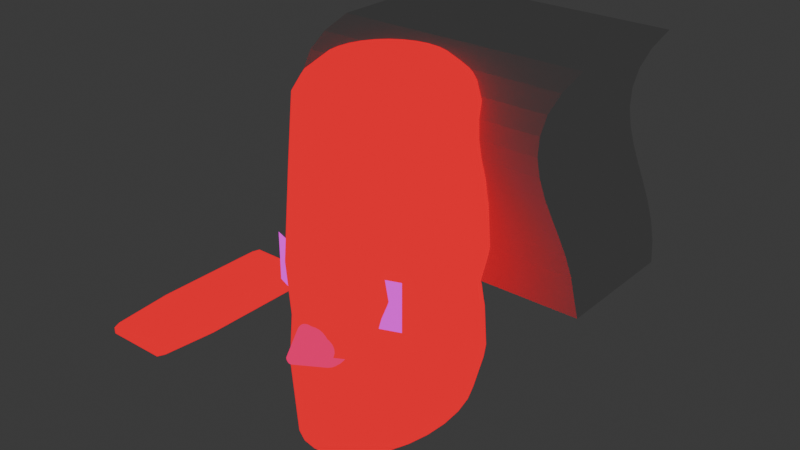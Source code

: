 # Source: head.blend  (saved by Blender 4.1.24; exported with 4.5.12 LTS)
import bpy
from mathutils import Matrix  # noqa: F401  (used for matrix-valued properties, if any)

bpy.ops.wm.read_factory_settings(use_empty=True)
scene = bpy.context.scene
scene.name = 'Scene'

# ---- collections
col_collection = bpy.data.collections.new('Collection'); scene.collection.children.link(col_collection)

# ---- images (referenced by path relative to the original .blend; pixels are not part of the script)
import os
ASSET_DIR = os.environ.get("B2B_ASSET_DIR", "")  # directory of the original .blend (textures are referenced by path, not embedded)
HERE = os.path.dirname(os.path.abspath(__file__))  # packed textures are extracted next to this script under _unpacked/

def load_image(name, relpath, width, height, colorspace="sRGB"):
    """Load a texture the original file referenced (path relative to the .blend, or extracted next to this script)."""
    p = next((c for c in (os.path.join(HERE, relpath), os.path.join(ASSET_DIR, relpath)) if relpath and os.path.exists(c)), "")
    if p:
        img = bpy.data.images.load(p, check_existing=True)
        img.name = name
    else:  # same state as the original file: an image datablock whose file is absent (Cycles renders it pink)
        img = bpy.data.images.new(name, width, height)
        img.source = "FILE"
        img.filepath = "//" + (relpath or name)
    img.colorspace_settings.name = colorspace
    return img
img_tex_png = load_image('tex.png', 'tex.png', 1024, 1024, 'sRGB')
img_eye_png = load_image('eye.png', 'eye.png', 1024, 1024, 'sRGB')
img_beak_png = load_image('beak.png', 'beak.png', 1024, 1024, 'sRGB')

# ---- materials (node trees are filled in below, after node groups)
mat_tex = bpy.data.materials.new('Tex')
mat_tex.surface_render_method = 'BLENDED'
mat_tex.blend_method = 'BLEND'
mat_tex.use_transparency_overlap = False
mat_tex.show_transparent_back = False
mat_tex.use_transparent_shadow = False
mat_eye = bpy.data.materials.new('Eye')
mat_eye.surface_render_method = 'BLENDED'
mat_eye.blend_method = 'BLEND'
mat_eye.use_backface_culling = True
mat_eye.use_transparent_shadow = False
mat_beak = bpy.data.materials.new('Beak')
mat_beak.use_transparent_shadow = False

# ---- material node trees
mat_tex.use_nodes = True; mat_tex.node_tree.nodes.clear()
_N = mat_tex.node_tree.nodes; _L = mat_tex.node_tree.links
n0 = _N.new('ShaderNodeOutputMaterial'); n0.name = 'Material Output'; n0.location = (740, 299)
n1 = _N.new('ShaderNodeEmission'); n1.name = 'Emission'; n1.location = (300, 305)
n2 = _N.new('ShaderNodeTexImage'); n2.name = 'Image Texture'; n2.location = (-326, 311)
n2.image = img_tex_png
n3 = _N.new('ShaderNodeMix'); n3.name = 'Mix'; n3.location = (128, 336)
n3.data_type = 'RGBA'
n3.blend_type = 'MULTIPLY'
n3.inputs[0].default_value = 1.0
n4 = _N.new('ShaderNodeRGB'); n4.name = 'RGB'; n4.location = (-51, 151)
n4.outputs[0].default_value = (1.0, 0.0, 0.01741, 1.0)
n5 = _N.new('ShaderNodeMixShader'); n5.name = 'Mix Shader'; n5.location = (520, 283)
n6 = _N.new('ShaderNodeBsdfTransparent'); n6.name = 'Transparent BSDF'; n6.location = (309, 155)
n6.inputs[0].default_value = (0.9375, 1.0, 0.9718, 0.0)
_L.new(n5.outputs[0], n0.inputs[0])
_L.new(n3.outputs[2], n1.inputs[0])
_L.new(n2.outputs[0], n3.inputs[6])
_L.new(n4.outputs[0], n3.inputs[7])
_L.new(n2.outputs[1], n5.inputs[0])
_L.new(n1.outputs[0], n5.inputs[2])
_L.new(n6.outputs[0], n5.inputs[1])
n0.is_active_output = True
mat_eye.use_nodes = True; mat_eye.node_tree.nodes.clear()
_N = mat_eye.node_tree.nodes; _L = mat_eye.node_tree.links
n0 = _N.new('ShaderNodeOutputMaterial'); n0.name = 'Material Output'; n0.location = (450, 300)
n1 = _N.new('ShaderNodeEmission'); n1.name = 'Emission'; n1.location = (10, 300)
n2 = _N.new('ShaderNodeTexImage'); n2.name = 'Image Texture'; n2.location = (-280, 275)
n2.image = img_eye_png
n3 = _N.new('ShaderNodeMixShader'); n3.name = 'Mix Shader'; n3.location = (230, 296)
n4 = _N.new('ShaderNodeBsdfTransparent'); n4.name = 'Transparent BSDF'; n4.location = (10, 172)
n4.inputs[0].default_value = (1.0, 1.0, 1.0, 0.0)
_L.new(n3.outputs[0], n0.inputs[0])
_L.new(n2.outputs[0], n1.inputs[0])
_L.new(n2.outputs[1], n3.inputs[0])
_L.new(n1.outputs[0], n3.inputs[2])
_L.new(n4.outputs[0], n3.inputs[1])
n0.is_active_output = True
mat_beak.use_nodes = True; mat_beak.node_tree.nodes.clear()
_N = mat_beak.node_tree.nodes; _L = mat_beak.node_tree.links
n0 = _N.new('ShaderNodeOutputMaterial'); n0.name = 'Material Output'; n0.location = (634, 321)
n1 = _N.new('ShaderNodeEmission'); n1.name = 'Emission'; n1.location = (429, 364)
n2 = _N.new('ShaderNodeTexImage'); n2.name = 'Image Texture'; n2.location = (-111, 389)
n2.image = img_beak_png
n3 = _N.new('ShaderNodeMix'); n3.name = 'Mix'; n3.location = (209, 385)
n3.data_type = 'RGBA'
n3.blend_type = 'MULTIPLY'
n3.inputs[0].default_value = 1.0
n4 = _N.new('ShaderNodeRGB'); n4.name = 'RGB'; n4.location = (-19, 100)
n4.outputs[0].default_value = (1.0, 0.6316, 0.1444, 1.0)
_L.new(n1.outputs[0], n0.inputs[0])
_L.new(n3.outputs[2], n1.inputs[0])
_L.new(n2.outputs[0], n3.inputs[6])
_L.new(n4.outputs[0], n3.inputs[7])
n0.is_active_output = True

# ---- world
world_world = bpy.data.worlds.new('World'); scene.world = world_world
world_world.use_nodes = True; world_world.node_tree.nodes.clear()
_N = world_world.node_tree.nodes; _L = world_world.node_tree.links
n0 = _N.new('ShaderNodeOutputWorld'); n0.name = 'World Output'; n0.location = (300, 300)
n1 = _N.new('ShaderNodeBackground'); n1.name = 'Background'; n1.location = (10, 300)
n1.inputs[0].default_value = (0.05088, 0.05088, 0.05088, 1.0)
_L.new(n1.outputs[0], n0.inputs[0])
n0.is_active_output = True
world_world.color = (0.05088, 0.05088, 0.05088)
world_world.use_sun_shadow = False
world_world.sun_shadow_jitter_overblur = 0.0

# ---- meshes
me_cylinder = bpy.data.meshes.new('Cylinder')
me_cylinder.from_pydata([(1.172e-08, 1.0, -1.0), (0.145, 0.9749, -1.0), (0.2828, 0.901, -1.0), (0.4064, 0.7818, -1.0), (0.5096, 0.6235, -1.0), (0.5872, 0.4339, -1.0), (0.6355, 0.2225, -1.0), (0.7604, 0.1736, 1.0), (0.6518, 0.0, -1.0), (0.78, 4.684e-10, 1.0), (0.6355, -0.2225, -1.0), (0.7604, -0.1736, 1.0), (0.5872, -0.4339, -1.0), (0.7027, -0.3384, 1.0), (0.5096, -0.6235, -1.0), (0.6098, -0.4863, 1.0), (0.4064, -0.7818, -1.0), (0.4863, -0.6098, 1.0), (0.2828, -0.901, -1.0), (0.3384, -0.7027, 1.0), (0.145, -0.9749, -1.0), (0.1736, -0.7604, 1.0), (1.172e-08, -1.0, -1.0), (5.855e-09, -0.78, 1.0), (-0.145, -0.9749, -1.0), (-0.1736, -0.7604, 1.0), (-0.2828, -0.901, -1.0), (-0.3384, -0.7027, 1.0), (-0.4064, -0.7818, -1.0), (-0.4863, -0.6098, 1.0), (-0.5096, -0.6235, -1.0), (-0.6098, -0.4863, 1.0), (-0.5872, -0.4339, -1.0), (-0.7027, -0.3384, 1.0), (-0.6355, -0.2225, -1.0), (-0.7604, -0.1736, 1.0), (-0.6518, 0.0, -1.0), (-0.78, 4.684e-10, 1.0), (-0.6355, 0.2225, -1.0), (-0.7604, 0.1736, 1.0), (-0.5872, 0.4339, -1.0), (-0.5096, 0.6235, -1.0), (-0.4064, 0.7818, -1.0), (-0.2828, 0.901, -1.0), (-0.145, 0.9749, -1.0), (0.1187, 0.52, 1.27), (-2.399e-08, 0.5333, 1.27), (0.2314, 0.4805, 1.27), (0.3325, 0.417, 1.27), (0.417, 0.3325, 1.27), (0.4805, 0.2314, 1.27), (0.52, 0.1187, 1.27), (0.5333, 1.667e-09, 1.27), (0.52, -0.1187, 1.27), (0.4805, -0.2314, 1.27), (0.417, -0.3325, 1.27), (0.3325, -0.417, 1.27), (0.2314, -0.4805, 1.27), (0.1187, -0.52, 1.27), (-2.399e-08, -0.5333, 1.27), (-0.1187, -0.52, 1.27), (-0.2314, -0.4805, 1.27), (-0.3325, -0.417, 1.27), (-0.417, -0.3325, 1.27), (-0.4805, -0.2314, 1.27), (-0.52, -0.1187, 1.27), (-0.5333, 1.667e-09, 1.27), (-0.52, 0.1187, 1.27), (-0.4805, 0.2314, 1.27), (-0.417, 0.3325, 1.27), (-0.3325, 0.417, 1.27), (-0.2314, 0.4805, 1.27), (-0.1187, 0.52, 1.27), (0.6312, -0.3039, 1.135), (0.5477, -0.4368, 1.135), (-0.5477, -0.4368, 1.135), (-0.6312, -0.3039, 1.135), (0.6312, 0.3039, 1.135), (0.683, 0.1559, 1.135), (-7.967e-09, -0.7005, 1.135), (-0.1559, -0.683, 1.135), (-0.6312, 0.3039, 1.135), (-0.5477, 0.4368, 1.135), (0.4368, -0.5477, 1.135), (-0.683, -0.1559, 1.135), (0.7005, 1.068e-09, 1.135), (-0.3039, -0.6312, 1.135), (0.3039, -0.6312, 1.135), (-0.7005, 1.068e-09, 1.135), (0.683, -0.1559, 1.135), (-0.4368, -0.5477, 1.135), (0.5477, 0.4368, 1.135), (0.1559, -0.683, 1.135), (-0.683, 0.1559, 1.135), (0.7956, 0.1878, 0.4171), (0.8161, 3.319e-10, 0.4171), (0.7956, -0.1878, 0.4171), (0.7353, -0.3662, 0.4171), (0.638, -0.5263, 0.4171), (0.5088, -0.6599, 0.4171), (0.3541, -0.7605, 0.4171), (0.1816, -0.8229, 0.4171), (-1.48e-09, -0.8441, 0.4171), (-0.1816, -0.8229, 0.4171), (-0.3541, -0.7605, 0.4171), (-0.5088, -0.6599, 0.4171), (-0.638, -0.5263, 0.4171), (-0.7353, -0.3662, 0.4171), (-0.7956, -0.1878, 0.4171), (-0.8161, 3.319e-10, 0.4171), (-0.7956, 0.1878, 0.4171), (0.5281, 0.7341, -0.4445), (0.6622, 0.5854, -0.4445), (0.7631, 0.4074, -0.4445), (0.8257, 0.2089, -0.4445), (0.8469, 1.301e-10, -0.4445), (0.8257, -0.2089, -0.4445), (0.7631, -0.4074, -0.4445), (0.6622, -0.5854, -0.4445), (0.5281, -0.7341, -0.4445), (0.3675, -0.8459, -0.4445), (0.1885, -0.9154, -0.4445), (1.335e-09, -0.9389, -0.4445), (-0.1885, -0.9154, -0.4445), (-0.3675, -0.8459, -0.4445), (-0.5281, -0.7341, -0.4445), (-0.6622, -0.5854, -0.4445), (-0.7631, -0.4074, -0.4445), (-0.8257, -0.2089, -0.4445), (-0.8469, 1.301e-10, -0.4445), (-0.8257, 0.2089, -0.4445), (-0.7631, 0.4074, -0.4445), (-0.6622, 0.5854, -0.4445), (-0.5281, 0.7341, -0.4445), (0.1272, 0.9661, -0.8862), (-0.1272, 0.9661, -0.8862), (1.132e-08, 0.9977, -0.9787), (-0.4705, 0.768, -0.3885), (-0.4415, 0.7944, -0.4445), (0.4705, 0.768, -0.3885), (0.4415, 0.7944, -0.4445), (0.7449, 0.2425, 0.8753), (-0.7449, 0.2425, 0.8753), (0.7093, 0.3196, 1.0), (0.6892, 0.3342, 1.024), (0.6913, 0.3329, 1.022), (-0.6892, 0.3342, 1.024), (-0.6913, 0.3329, 1.022), (-0.7093, 0.3196, 1.0), (-0.7584, 0.2773, 0.5144), (-0.7504, 0.3215, 0.4171), (0.7584, 0.2773, 0.5144), (0.288, 0.8844, -0.6358), (0.3463, 0.8597, -0.5832), (-0.288, 0.8844, -0.6358), (-0.3463, 0.8597, -0.5832), (0.7614, 0.2289, 0.7047), (-0.7614, 0.2289, 0.7047), (-0.7388, 0.3715, 0.3071), (0.7504, 0.3215, 0.4171), (0.7388, 0.3715, 0.3071), (-0.5895, 0.633, -0.1471), (-0.525, 0.7222, -0.3066), (0.5895, 0.633, -0.1471), (-0.6777, 0.4954, 0.08573), (-0.6502, 0.5561, -0.0169), (0.6777, 0.4954, 0.08573), (0.525, 0.7222, -0.3066), (0.6502, 0.5561, -0.0169), (0.5639, 0.4497, 1.1), (-0.1551, 0.9611, -0.8709), (0.1551, 0.9611, -0.8709), (-0.4449, 0.52, 1.147), (-0.4815, 0.503, 1.135), (0.4449, 0.52, 1.147), (0.4815, 0.503, 1.135), (-0.5639, 0.4497, 1.1), (0.4249, 0.5328, 1.151), (0.2854, 0.5926, 1.17), (-0.4249, 0.5328, 1.151), (-1.384e-08, 0.6393, 1.185), (0.1433, 0.6277, 1.181), (-0.1433, 0.6277, 1.181), (-0.2854, 0.5926, 1.17)], [], [(94, 7, 9, 95), (95, 9, 11, 96), (96, 11, 13, 97), (97, 13, 15, 98), (98, 15, 17, 99), (99, 17, 19, 100), (100, 19, 21, 101), (101, 21, 23, 102), (102, 23, 25, 103), (103, 25, 27, 104), (104, 27, 29, 105), (105, 29, 31, 106), (106, 31, 33, 107), (107, 33, 35, 108), (108, 35, 37, 109), (109, 37, 39, 110), (110, 39, 148, 142, 157, 149, 150), (74, 73, 54, 55), (0, 1, 2, 3, 4, 5, 6, 8, 10, 12, 14, 16, 18, 20, 22, 24, 26, 28, 30, 32, 34, 36, 38, 40, 41, 42, 43, 44), (45, 46, 72, 71, 70, 69, 68, 67, 66, 65, 64, 63, 62, 61, 60, 59, 58, 57, 56, 55, 54, 53, 52, 51, 50, 49, 48, 47), (76, 75, 63, 64), (78, 77, 50, 51), (80, 79, 59, 60), (82, 81, 68, 69), (83, 74, 55, 56), (84, 76, 64, 65), (85, 78, 51, 52), (86, 80, 60, 61), (87, 83, 56, 57), (88, 84, 65, 66), (89, 85, 52, 53), (90, 86, 61, 62), (91, 175, 174, 177, 48, 49), (92, 87, 57, 58), (93, 88, 66, 67), (73, 89, 53, 54), (75, 90, 62, 63), (77, 91, 49, 50), (79, 92, 58, 59), (81, 93, 67, 68), (23, 21, 92, 79), (31, 29, 90, 75), (13, 11, 89, 73), (39, 37, 88, 93), (21, 19, 87, 92), (29, 27, 86, 90), (11, 9, 85, 89), (37, 35, 84, 88), (19, 17, 83, 87), (27, 25, 80, 86), (9, 7, 78, 85), (35, 33, 76, 84), (17, 15, 74, 83), (25, 23, 79, 80), (7, 143, 145, 77, 78), (33, 31, 75, 76), (15, 13, 73, 74), (133, 162, 137, 138), (132, 165, 161, 162, 133), (131, 158, 164, 165, 132), (130, 110, 150, 158, 131), (129, 109, 110, 130), (128, 108, 109, 129), (127, 107, 108, 128), (126, 106, 107, 127), (125, 105, 106, 126), (124, 104, 105, 125), (123, 103, 104, 124), (122, 102, 103, 123), (121, 101, 102, 122), (120, 100, 101, 121), (119, 99, 100, 120), (118, 98, 99, 119), (117, 97, 98, 118), (116, 96, 97, 117), (115, 95, 96, 116), (114, 94, 95, 115), (113, 160, 159, 94, 114), (112, 168, 166, 160, 113), (111, 167, 163, 168, 112), (0, 136, 134, 171, 1), (1, 171, 152, 153, 2), (2, 153, 140, 111, 3), (3, 111, 112, 4), (4, 112, 113, 5), (5, 113, 114, 6), (6, 114, 115, 8), (8, 115, 116, 10), (10, 116, 117, 12), (12, 117, 118, 14), (14, 118, 119, 16), (16, 119, 120, 18), (18, 120, 121, 20), (20, 121, 122, 22), (22, 122, 123, 24), (24, 123, 124, 26), (26, 124, 125, 28), (28, 125, 126, 30), (30, 126, 127, 32), (32, 127, 128, 34), (34, 128, 129, 36), (36, 129, 130, 38), (38, 130, 131, 40), (40, 131, 132, 41), (41, 132, 133, 42), (42, 133, 138, 155, 43), (43, 155, 154, 170, 44), (44, 170, 135, 136, 0), (160, 166, 164, 158), (172, 179, 183, 182, 180, 181, 178, 177, 174), (152, 171, 134, 135, 170, 154), (147, 148, 39, 93, 81), (144, 145, 143, 141, 142, 148, 147, 146), (178, 181, 45, 47), (139, 140, 153, 152, 154, 155, 138, 137), (179, 172, 173, 82, 69, 70), (163, 167, 139, 137, 162, 161), (181, 180, 46, 45), (174, 175, 169, 144, 146, 176, 173, 172), (177, 178, 47, 48), (180, 182, 72, 46), (169, 175, 91), (159, 151, 156, 141, 143, 7, 94), (134, 136, 135), (183, 179, 70, 71), (173, 176, 82), (166, 168, 163, 161, 165, 164), (151, 159, 160, 158, 150, 149), (141, 156, 157, 142), (182, 183, 71, 72), (176, 146, 147, 81, 82), (145, 144, 169, 91, 77), (156, 151, 149, 157), (140, 139, 167, 111)])
me_cylinder.polygons.foreach_set('use_smooth', [1, 1, 1, 1, 1, 1, 1, 1, 1, 1, 1, 1, 1, 1, 1, 1, 1, 1, 1, 1, 1, 1, 1, 1, 1, 1, 1, 1, 1, 1, 1, 1, 1, 1, 1, 1, 1, 1, 1, 1, 1, 1, 1, 1, 1, 1, 1, 1, 1, 1, 1, 1, 1, 1, 1, 1, 1, 1, 1, 1, 1, 1, 1, 1, 1, 1, 1, 1, 1, 1, 1, 1, 1, 1, 1, 1, 1, 1, 1, 1, 1, 1, 1, 1, 1, 1, 1, 1, 1, 1, 1, 1, 1, 1, 1, 1, 1, 1, 1, 1, 1, 1, 1, 1, 1, 1, 1, 1, 0, 0, 0, 1, 0, 1, 0, 1, 0, 1, 0, 1, 1, 1, 1, 0, 1, 1, 0, 0, 0, 1, 1, 1, 0, 1])
_uv = me_cylinder.uv_layers.new(name='UVMap')
_uv.uv.foreach_set('vector', [0.603, 0.6261, 0.597, 0.8712, 0.524, 0.8712, 0.524, 0.6261, 0.524, 0.6261, 0.524, 0.8712, 0.451, 0.8712, 0.445, 0.6261, 0.445, 0.6261, 0.451, 0.8712, 0.3817, 0.8712, 0.37, 0.6261, 0.37, 0.6261, 0.3817, 0.8712, 0.3195, 0.8712, 0.3027, 0.6261, 0.3027, 0.6261, 0.3195, 0.8712, 0.2676, 0.8712, 0.2465, 0.6261, 0.2465, 0.6261, 0.2676, 0.8712, 0.2285, 0.8712, 0.2042, 0.6261, 0.2042, 0.6261, 0.2285, 0.8712, 0.2042, 0.8712, 0.178, 0.6261, 0.178, 0.6261, 0.2042, 0.8712, 0.196, 0.8712, 0.1691, 0.6261, 0.1691, 0.6261, 0.196, 0.8712, 0.2042, 0.8712, 0.178, 0.6261, 0.178, 0.6261, 0.2042, 0.8712, 0.2285, 0.8712, 0.2042, 0.6261, 0.2042, 0.6261, 0.2285, 0.8712, 0.2676, 0.8712, 0.2465, 0.6261, 0.2465, 0.6261, 0.2676, 0.8712, 0.3195, 0.8712, 0.3027, 0.6261, 0.3027, 0.6261, 0.3195, 0.8712, 0.3817, 0.8712, 0.37, 0.6261, 0.37, 0.6261, 0.3817, 0.8712, 0.451, 0.8712, 0.445, 0.6261, 0.445, 0.6261, 0.451, 0.8712, 0.524, 0.8712, 0.524, 0.6261, 0.524, 0.6261, 0.524, 0.8712, 0.597, 0.8712, 0.603, 0.6261, 0.603, 0.6261, 0.597, 0.8712, 0.6584, 0.8712, 0.626, 0.8188, 0.6203, 0.7471, 0.6406, 0.667, 0.6592, 0.6261, 0.3403, 0.9281, 0.3962, 0.9281, 0.4267, 0.985, 0.3842, 0.985, 0.9446, 0.03017, 0.934, 0.03017, 0.9029, 0.03017, 0.8528, 0.03017, 0.7862, 0.03017, 0.7065, 0.03017, 0.6176, 0.03017, 0.524, 0.03017, 0.4304, 0.03017, 0.3416, 0.03017, 0.2618, 0.03017, 0.1952, 0.03017, 0.1451, 0.03017, 0.114, 0.03017, 0.1035, 0.03017, 0.114, 0.03017, 0.1451, 0.03017, 0.1952, 0.03017, 0.2618, 0.03017, 0.3416, 0.03017, 0.4304, 0.03017, 0.524, 0.03017, 0.6176, 0.03017, 0.7065, 0.03017, 0.7862, 0.03017, 0.8528, 0.03017, 0.9029, 0.03017, 0.934, 0.03017, 0.7427, 0.985, 0.7483, 0.985, 0.7427, 0.985, 0.7261, 0.985, 0.6994, 0.985, 0.6639, 0.985, 0.6213, 0.985, 0.5739, 0.985, 0.524, 0.985, 0.4741, 0.985, 0.4267, 0.985, 0.3842, 0.985, 0.3487, 0.985, 0.322, 0.985, 0.3054, 0.985, 0.2997, 0.985, 0.3054, 0.985, 0.322, 0.985, 0.3487, 0.985, 0.3842, 0.985, 0.4267, 0.985, 0.4741, 0.985, 0.524, 0.985, 0.5739, 0.985, 0.6213, 0.985, 0.6639, 0.985, 0.6994, 0.985, 0.7261, 0.985, 0.3962, 0.9281, 0.3403, 0.9281, 0.3842, 0.985, 0.4267, 0.985, 0.5896, 0.9281, 0.6518, 0.9281, 0.6213, 0.985, 0.5739, 0.985, 0.2368, 0.9281, 0.2294, 0.9281, 0.2997, 0.985, 0.3054, 0.985, 0.7077, 0.9281, 0.6518, 0.9281, 0.6213, 0.985, 0.6639, 0.985, 0.2937, 0.9281, 0.3403, 0.9281, 0.3842, 0.985, 0.3487, 0.985, 0.4585, 0.9281, 0.3962, 0.9281, 0.4267, 0.985, 0.4741, 0.985, 0.524, 0.9281, 0.5896, 0.9281, 0.5739, 0.985, 0.524, 0.985, 0.2586, 0.9281, 0.2368, 0.9281, 0.3054, 0.985, 0.322, 0.985, 0.2586, 0.9281, 0.2937, 0.9281, 0.3487, 0.985, 0.322, 0.985, 0.524, 0.9281, 0.4585, 0.9281, 0.4741, 0.985, 0.524, 0.985, 0.4585, 0.9281, 0.524, 0.9281, 0.524, 0.985, 0.4741, 0.985, 0.2937, 0.9281, 0.2586, 0.9281, 0.322, 0.985, 0.3487, 0.985, 0.7077, 0.9281, 0.7355, 0.9281, 0.7427, 0.9329, 0.7481, 0.9346, 0.6994, 0.985, 0.6639, 0.985, 0.2368, 0.9281, 0.2586, 0.9281, 0.322, 0.985, 0.3054, 0.985, 0.5896, 0.9281, 0.524, 0.9281, 0.524, 0.985, 0.5739, 0.985, 0.3962, 0.9281, 0.4585, 0.9281, 0.4741, 0.985, 0.4267, 0.985, 0.3403, 0.9281, 0.2937, 0.9281, 0.3487, 0.985, 0.3842, 0.985, 0.6518, 0.9281, 0.7077, 0.9281, 0.6639, 0.985, 0.6213, 0.985, 0.2294, 0.9281, 0.2368, 0.9281, 0.3054, 0.985, 0.2997, 0.985, 0.6518, 0.9281, 0.5896, 0.9281, 0.5739, 0.985, 0.6213, 0.985, 0.196, 0.8712, 0.2042, 0.8712, 0.2368, 0.9281, 0.2294, 0.9281, 0.3195, 0.8712, 0.2676, 0.8712, 0.2937, 0.9281, 0.3403, 0.9281, 0.3817, 0.8712, 0.451, 0.8712, 0.4585, 0.9281, 0.3962, 0.9281, 0.597, 0.8712, 0.524, 0.8712, 0.524, 0.9281, 0.5896, 0.9281, 0.2042, 0.8712, 0.2285, 0.8712, 0.2586, 0.9281, 0.2368, 0.9281, 0.2676, 0.8712, 0.2285, 0.8712, 0.2586, 0.9281, 0.2937, 0.9281, 0.451, 0.8712, 0.524, 0.8712, 0.524, 0.9281, 0.4585, 0.9281, 0.524, 0.8712, 0.451, 0.8712, 0.4585, 0.9281, 0.524, 0.9281, 0.2285, 0.8712, 0.2676, 0.8712, 0.2937, 0.9281, 0.2586, 0.9281, 0.2285, 0.8712, 0.2042, 0.8712, 0.2368, 0.9281, 0.2586, 0.9281, 0.524, 0.8712, 0.597, 0.8712, 0.5896, 0.9281, 0.524, 0.9281, 0.451, 0.8712, 0.3817, 0.8712, 0.3962, 0.9281, 0.4585, 0.9281, 0.2676, 0.8712, 0.3195, 0.8712, 0.3403, 0.9281, 0.2937, 0.9281, 0.2042, 0.8712, 0.196, 0.8712, 0.2294, 0.9281, 0.2368, 0.9281, 0.597, 0.8712, 0.6584, 0.8712, 0.664, 0.8803, 0.6518, 0.9281, 0.5896, 0.9281, 0.3817, 0.8712, 0.3195, 0.8712, 0.3403, 0.9281, 0.3962, 0.9281, 0.3195, 0.8712, 0.3817, 0.8712, 0.3962, 0.9281, 0.3403, 0.9281, 0.8327, 0.2638, 0.8277, 0.3218, 0.847, 0.2873, 0.8581, 0.2638, 0.7702, 0.2638, 0.7579, 0.4436, 0.7902, 0.3889, 0.8277, 0.3218, 0.8327, 0.2638, 0.6953, 0.2638, 0.6802, 0.5799, 0.7324, 0.4868, 0.7579, 0.4436, 0.7702, 0.2638, 0.6119, 0.2638, 0.603, 0.6261, 0.6592, 0.6261, 0.6802, 0.5799, 0.6953, 0.2638, 0.524, 0.2638, 0.524, 0.6261, 0.603, 0.6261, 0.6119, 0.2638, 0.4362, 0.2638, 0.445, 0.6261, 0.524, 0.6261, 0.524, 0.2638, 0.3527, 0.2638, 0.37, 0.6261, 0.445, 0.6261, 0.4362, 0.2638, 0.2778, 0.2638, 0.3027, 0.6261, 0.37, 0.6261, 0.3527, 0.2638, 0.2153, 0.2638, 0.2465, 0.6261, 0.3027, 0.6261, 0.2778, 0.2638, 0.1683, 0.2638, 0.2042, 0.6261, 0.2465, 0.6261, 0.2153, 0.2638, 0.1391, 0.2638, 0.178, 0.6261, 0.2042, 0.6261, 0.1683, 0.2638, 0.1292, 0.2638, 0.1691, 0.6261, 0.178, 0.6261, 0.1391, 0.2638, 0.1391, 0.2638, 0.178, 0.6261, 0.1691, 0.6261, 0.1292, 0.2638, 0.1683, 0.2638, 0.2042, 0.6261, 0.178, 0.6261, 0.1391, 0.2638, 0.2153, 0.2638, 0.2465, 0.6261, 0.2042, 0.6261, 0.1683, 0.2638, 0.2778, 0.2638, 0.3027, 0.6261, 0.2465, 0.6261, 0.2153, 0.2638, 0.3527, 0.2638, 0.37, 0.6261, 0.3027, 0.6261, 0.2778, 0.2638, 0.4362, 0.2638, 0.445, 0.6261, 0.37, 0.6261, 0.3527, 0.2638, 0.524, 0.2638, 0.524, 0.6261, 0.445, 0.6261, 0.4362, 0.2638, 0.6119, 0.2638, 0.603, 0.6261, 0.524, 0.6261, 0.524, 0.2638, 0.6953, 0.2638, 0.6802, 0.5799, 0.6592, 0.6261, 0.603, 0.6261, 0.6119, 0.2638, 0.7702, 0.2638, 0.7579, 0.4436, 0.7324, 0.4868, 0.6802, 0.5799, 0.6953, 0.2638, 0.8327, 0.2638, 0.8277, 0.3218, 0.7902, 0.3889, 0.7579, 0.4436, 0.7702, 0.2638, 0.9446, 0.03017, 0.9436, 0.03911, 0.9303, 0.07802, 0.9282, 0.08444, 0.934, 0.03017, 0.934, 0.03017, 0.9282, 0.08444, 0.8959, 0.1833, 0.8855, 0.2054, 0.9029, 0.03017, 0.9029, 0.03017, 0.8855, 0.2054, 0.8581, 0.2638, 0.8327, 0.2638, 0.8528, 0.03017, 0.8528, 0.03017, 0.8327, 0.2638, 0.7702, 0.2638, 0.7862, 0.03017, 0.7862, 0.03017, 0.7702, 0.2638, 0.6953, 0.2638, 0.7065, 0.03017, 0.7065, 0.03017, 0.6953, 0.2638, 0.6119, 0.2638, 0.6176, 0.03017, 0.6176, 0.03017, 0.6119, 0.2638, 0.524, 0.2638, 0.524, 0.03017, 0.524, 0.03017, 0.524, 0.2638, 0.4362, 0.2638, 0.4304, 0.03017, 0.4304, 0.03017, 0.4362, 0.2638, 0.3527, 0.2638, 0.3416, 0.03017, 0.3416, 0.03017, 0.3527, 0.2638, 0.2778, 0.2638, 0.2618, 0.03017, 0.2618, 0.03017, 0.2778, 0.2638, 0.2153, 0.2638, 0.1952, 0.03017, 0.1952, 0.03017, 0.2153, 0.2638, 0.1683, 0.2638, 0.1451, 0.03017, 0.1451, 0.03017, 0.1683, 0.2638, 0.1391, 0.2638, 0.114, 0.03017, 0.114, 0.03017, 0.1391, 0.2638, 0.1292, 0.2638, 0.1035, 0.03017, 0.1035, 0.03017, 0.1292, 0.2638, 0.1391, 0.2638, 0.114, 0.03017, 0.114, 0.03017, 0.1391, 0.2638, 0.1683, 0.2638, 0.1451, 0.03017, 0.1451, 0.03017, 0.1683, 0.2638, 0.2153, 0.2638, 0.1952, 0.03017, 0.1952, 0.03017, 0.2153, 0.2638, 0.2778, 0.2638, 0.2618, 0.03017, 0.2618, 0.03017, 0.2778, 0.2638, 0.3527, 0.2638, 0.3416, 0.03017, 0.3416, 0.03017, 0.3527, 0.2638, 0.4362, 0.2638, 0.4304, 0.03017, 0.4304, 0.03017, 0.4362, 0.2638, 0.524, 0.2638, 0.524, 0.03017, 0.524, 0.03017, 0.524, 0.2638, 0.6119, 0.2638, 0.6176, 0.03017, 0.6176, 0.03017, 0.6119, 0.2638, 0.6953, 0.2638, 0.7065, 0.03017, 0.7065, 0.03017, 0.6953, 0.2638, 0.7702, 0.2638, 0.7862, 0.03017, 0.7862, 0.03017, 0.7702, 0.2638, 0.8327, 0.2638, 0.8528, 0.03017, 0.8528, 0.03017, 0.8327, 0.2638, 0.8581, 0.2638, 0.8855, 0.2054, 0.9029, 0.03017, 0.9029, 0.03017, 0.8855, 0.2054, 0.8959, 0.1833, 0.9282, 0.08444, 0.934, 0.03017, 0.934, 0.03017, 0.9282, 0.08444, 0.9303, 0.07802, 0.9436, 0.03911, 0.9446, 0.03017, 0.7524, 0.4918, 0.7867, 0.4305, 0.7867, 0.4305, 0.7524, 0.4918, 0.7935, 0.724, 0.797, 0.7251, 0.8136, 0.7304, 0.8233, 0.7335, 0.8265, 0.7346, 0.8233, 0.7335, 0.8136, 0.7304, 0.797, 0.7251, 0.7935, 0.724, 0.905, 0.1855, 0.9262, 0.1205, 0.9276, 0.1163, 0.9276, 0.1163, 0.9262, 0.1205, 0.905, 0.1855, 0.664, 0.8803, 0.6584, 0.8712, 0.597, 0.8712, 0.5896, 0.9281, 0.6518, 0.9281, 0.7421, 0.69, 0.7417, 0.6894, 0.7381, 0.6834, 0.7167, 0.649, 0.7167, 0.649, 0.7381, 0.6834, 0.7417, 0.6894, 0.7421, 0.69, 0.7732, 0.9426, 0.788, 0.9474, 0.7427, 0.985, 0.7261, 0.985, 0.8728, 0.254, 0.8801, 0.2385, 0.8981, 0.2001, 0.905, 0.1855, 0.905, 0.1855, 0.8981, 0.2001, 0.8801, 0.2385, 0.8728, 0.254, 0.7481, 0.9346, 0.7427, 0.9329, 0.7355, 0.9281, 0.7077, 0.9281, 0.6639, 0.985, 0.6994, 0.985, 0.8247, 0.3661, 0.8494, 0.322, 0.8728, 0.254, 0.8728, 0.254, 0.8494, 0.322, 0.8247, 0.3661, 0.788, 0.9474, 0.7929, 0.9489, 0.7483, 0.985, 0.7427, 0.985, 0.7935, 0.724, 0.7888, 0.7209, 0.774, 0.7111, 0.7421, 0.69, 0.7421, 0.69, 0.774, 0.7111, 0.7888, 0.7209, 0.7935, 0.724, 0.7481, 0.9346, 0.7732, 0.9426, 0.7261, 0.985, 0.6994, 0.985, 0.7929, 0.9489, 0.788, 0.9474, 0.7427, 0.985, 0.7483, 0.985, 0.7131, 0.9133, 0.7355, 0.9281, 0.7077, 0.9281, 0.6592, 0.6261, 0.6406, 0.667, 0.6203, 0.7471, 0.626, 0.8188, 0.6584, 0.8712, 0.597, 0.8712, 0.603, 0.6261, 0.9276, 0.1163, 0.9363, 0.09068, 0.9276, 0.1163, 0.7732, 0.9426, 0.7481, 0.9346, 0.6994, 0.985, 0.7261, 0.985, 0.7355, 0.9281, 0.7131, 0.9133, 0.7077, 0.9281, 0.7867, 0.4305, 0.8035, 0.4021, 0.8247, 0.3661, 0.8247, 0.3661, 0.8035, 0.4021, 0.7867, 0.4305, 0.7263, 0.5491, 0.7386, 0.5222, 0.7524, 0.4918, 0.7524, 0.4918, 0.7386, 0.5222, 0.7263, 0.5491, 0.7167, 0.649, 0.713, 0.6018, 0.713, 0.6018, 0.7167, 0.649, 0.788, 0.9474, 0.7732, 0.9426, 0.7261, 0.985, 0.7427, 0.985, 0.7131, 0.9133, 0.6645, 0.8811, 0.664, 0.8803, 0.6518, 0.9281, 0.7077, 0.9281, 0.664, 0.8803, 0.6645, 0.8811, 0.7131, 0.9133, 0.7077, 0.9281, 0.6518, 0.9281, 0.713, 0.6018, 0.7263, 0.5491, 0.7263, 0.5491, 0.713, 0.6018, 0.8581, 0.2638, 0.847, 0.2873, 0.8277, 0.3218, 0.8327, 0.2638])
me_cylinder.materials.append(mat_tex)
me_cylinder.update()
me_mesh = bpy.data.meshes.new('Mesh')
me_mesh.from_pydata([(-1.139, -0.5331, 1.046e-08), (-1.044, -0.7515, 1.716e-08), (-0.9206, -0.8886, 2.034e-08), (-0.7724, -0.9562, 2.057e-08), (-0.6018, -0.9662, 1.84e-08), (-0.4115, -0.9305, 1.44e-08), (-0.2042, -0.861, 9.126e-09), (0.01719, -0.7696, 3.129e-09), (0.25, -0.6682, -3.029e-09), (0.4914, -0.5686, -8.79e-09), (0.7387, -0.4828, -1.36e-08), (0.9891, -0.4225, -1.689e-08), (1.24, -0.3594, -1.811e-08), (-1.139, -0.5331, -2.493), (-1.044, -0.7515, -2.493), (-0.9206, -0.8886, -2.493), (-0.7724, -0.9562, -2.493), (-0.6018, -0.9662, -2.493), (-0.4115, -0.9305, -2.493), (-0.2042, -0.861, -2.493), (0.01719, -0.7696, -2.493), (0.25, -0.6682, -2.493), (0.4914, -0.5686, -2.493), (0.7387, -0.4828, -2.493), (0.9891, -0.4225, -2.493), (1.24, -0.3594, -2.493), (-1.139, 0.5122, 1.046e-08), (-1.044, 0.2938, 1.716e-08), (-0.9206, 0.1567, 2.034e-08), (-0.7724, 0.08909, 2.057e-08), (-0.6018, 0.07907, 1.84e-08), (-0.4115, 0.1147, 1.44e-08), (-0.2042, 0.1842, 9.126e-09), (0.01719, 0.2756, 3.129e-09), (0.25, 0.3771, -3.029e-09), (0.4914, 0.4766, -8.79e-09), (0.7387, 0.5625, -1.36e-08), (0.9891, 0.6227, -1.689e-08), (1.24, 0.6454, -1.811e-08), (-1.139, 0.5122, -2.493), (-1.044, 0.2938, -2.493), (-0.9206, 0.1567, -2.493), (-0.7724, 0.08909, -2.493), (-0.6018, 0.07907, -2.493), (-0.4115, 0.1147, -2.493), (-0.2042, 0.1842, -2.493), (0.01719, 0.2756, -2.493), (0.25, 0.3771, -2.493), (0.4914, 0.4766, -2.493), (0.7387, 0.5625, -2.493), (0.9891, 0.6227, -2.493), (1.24, 0.6454, -2.493)], [], [(8, 21, 20, 7), (5, 18, 17, 4), (12, 25, 24, 11), (2, 15, 14, 1), (9, 22, 21, 8), (6, 19, 18, 5), (3, 16, 15, 2), (10, 23, 22, 9), (7, 20, 19, 6), (4, 17, 16, 3), (11, 24, 23, 10), (1, 14, 13, 0), (34, 33, 46, 47), (31, 30, 43, 44), (38, 37, 50, 51), (28, 27, 40, 41), (35, 34, 47, 48), (32, 31, 44, 45), (29, 28, 41, 42), (36, 35, 48, 49), (33, 32, 45, 46), (30, 29, 42, 43), (37, 36, 49, 50), (27, 26, 39, 40), (20, 21, 47, 46), (13, 14, 40, 39), (6, 5, 31, 32), (21, 22, 48, 47), (14, 15, 41, 40), (25, 12, 38, 51), (7, 6, 32, 33), (22, 23, 49, 48), (0, 13, 39, 26), (15, 16, 42, 41), (8, 7, 33, 34), (23, 24, 50, 49), (1, 0, 26, 27), (16, 17, 43, 42), (9, 8, 34, 35), (24, 25, 51, 50), (2, 1, 27, 28), (17, 18, 44, 43), (10, 9, 35, 36), (3, 2, 28, 29), (18, 19, 45, 44), (11, 10, 36, 37), (4, 3, 29, 30), (19, 20, 46, 45), (12, 11, 37, 38), (5, 4, 30, 31)])
me_mesh.update()
me_plane = bpy.data.meshes.new('Plane')
me_plane.from_pydata([(1.651, -2.739, -0.2895), (4.546, -2.739, -1.324), (1.651, 0.3351, -0.2895), (4.546, 0.3351, -1.324), (3.098, -2.739, -0.8066), (3.098, 0.3351, -0.8066), (1.651, -1.202, -0.2895), (4.546, -1.202, -1.324), (3.098, -1.202, -0.8066)], [], [(8, 7, 3, 5), (6, 8, 5, 2), (0, 4, 8, 6), (4, 1, 7, 8)])
me_plane.polygons.foreach_set('use_smooth', [True] * 4)
_uv = me_plane.uv_layers.new(name='UVMap')
_uv.uv.foreach_set('vector', [0.5, 0.5, 1.0, 0.5, 1.0, 1.0, 0.5, 1.0, 0.0, 0.5, 0.5, 0.5, 0.5, 1.0, 0.0, 1.0, 0.0, 0.0, 0.5, 0.0, 0.5, 0.5, 0.0, 0.5, 0.5, 0.0, 1.0, 0.0, 1.0, 0.5, 0.5, 0.5])
me_plane.materials.append(mat_eye)
me_plane.update()
me_cylinder_002 = bpy.data.meshes.new('Cylinder.002')
me_cylinder_002.from_pydata([(1.172e-08, 1.0, -1.0), (5.855e-09, 0.78, 1.0), (0.145, 0.9749, -1.0), (0.1736, 0.7604, 1.0), (0.2828, 0.901, -1.0), (0.3384, 0.7027, 1.0), (0.4064, 0.7818, -1.0), (0.4863, 0.6098, 1.0), (0.5096, 0.6235, -1.0), (0.6098, 0.4863, 1.0), (0.5872, 0.4339, -1.0), (0.7027, 0.3384, 1.0), (0.6355, 0.2225, -1.0), (0.7604, 0.1736, 1.0), (0.6518, 0.0, -1.0), (0.78, 4.684e-10, 1.0), (0.6355, -0.2225, -1.0), (0.7604, -0.1736, 1.0), (0.5872, -0.4339, -1.0), (0.7027, -0.3384, 1.0), (0.5096, -0.6235, -1.0), (0.6098, -0.4863, 1.0), (0.4064, -0.7818, -1.0), (0.4863, -0.6098, 1.0), (0.2828, -0.901, -1.0), (0.3384, -0.7027, 1.0), (0.145, -0.9749, -1.0), (0.1736, -0.7604, 1.0), (1.172e-08, -1.0, -1.0), (5.855e-09, -0.78, 1.0), (-0.145, -0.9749, -1.0), (-0.1736, -0.7604, 1.0), (-0.2828, -0.901, -1.0), (-0.3384, -0.7027, 1.0), (-0.4064, -0.7818, -1.0), (-0.4863, -0.6098, 1.0), (-0.5096, -0.6235, -1.0), (-0.6098, -0.4863, 1.0), (-0.5872, -0.4339, -1.0), (-0.7027, -0.3384, 1.0), (-0.6355, -0.2225, -1.0), (-0.7604, -0.1736, 1.0), (-0.6518, 0.0, -1.0), (-0.78, 4.684e-10, 1.0), (-0.6355, 0.2225, -1.0), (-0.7604, 0.1736, 1.0), (-0.5872, 0.4339, -1.0), (-0.7027, 0.3384, 1.0), (-0.5096, 0.6235, -1.0), (-0.6098, 0.4863, 1.0), (-0.4064, 0.7818, -1.0), (-0.4863, 0.6098, 1.0), (-0.2828, 0.901, -1.0), (-0.3384, 0.7027, 1.0), (-0.145, 0.9749, -1.0), (-0.1736, 0.7604, 1.0), (0.1187, 0.52, 1.27), (-2.399e-08, 0.5333, 1.27), (0.2314, 0.4805, 1.27), (0.3325, 0.417, 1.27), (0.417, 0.3325, 1.27), (0.4805, 0.2314, 1.27), (0.52, 0.1187, 1.27), (0.5333, 1.667e-09, 1.27), (0.52, -0.1187, 1.27), (0.4805, -0.2314, 1.27), (0.417, -0.3325, 1.27), (0.3325, -0.417, 1.27), (0.2314, -0.4805, 1.27), (0.1187, -0.52, 1.27), (-2.399e-08, -0.5333, 1.27), (-0.1187, -0.52, 1.27), (-0.2314, -0.4805, 1.27), (-0.3325, -0.417, 1.27), (-0.417, -0.3325, 1.27), (-0.4805, -0.2314, 1.27), (-0.52, -0.1187, 1.27), (-0.5333, 1.667e-09, 1.27), (-0.52, 0.1187, 1.27), (-0.4805, 0.2314, 1.27), (-0.417, 0.3325, 1.27), (-0.3325, 0.417, 1.27), (-0.2314, 0.4805, 1.27), (-0.1187, 0.52, 1.27), (0.6312, -0.3039, 1.135), (0.5477, -0.4368, 1.135), (-0.5477, -0.4368, 1.135), (-0.6312, -0.3039, 1.135), (-0.1559, 0.683, 1.135), (-7.967e-09, 0.7005, 1.135), (0.6312, 0.3039, 1.135), (0.683, 0.1559, 1.135), (-7.967e-09, -0.7005, 1.135), (-0.1559, -0.683, 1.135), (-0.6312, 0.3039, 1.135), (-0.5477, 0.4368, 1.135), (0.1559, 0.683, 1.135), (0.3039, 0.6312, 1.135), (0.4368, -0.5477, 1.135), (-0.683, -0.1559, 1.135), (0.7005, 1.068e-09, 1.135), (-0.3039, -0.6312, 1.135), (-0.4368, 0.5477, 1.135), (0.4368, 0.5477, 1.135), (0.3039, -0.6312, 1.135), (-0.7005, 1.068e-09, 1.135), (0.683, -0.1559, 1.135), (-0.4368, -0.5477, 1.135), (-0.3039, 0.6312, 1.135), (0.5477, 0.4368, 1.135), (0.1559, -0.683, 1.135), (-0.683, 0.1559, 1.135), (-1.48e-09, 0.8441, 0.4171), (0.1816, 0.8229, 0.4171), (0.3541, 0.7605, 0.4171), (0.5088, 0.6599, 0.4171), (0.638, 0.5263, 0.4171), (0.7353, 0.3662, 0.4171), (0.7956, 0.1878, 0.4171), (0.8161, 3.319e-10, 0.4171), (0.7956, -0.1878, 0.4171), (0.7353, -0.3662, 0.4171), (0.638, -0.5263, 0.4171), (0.5088, -0.6599, 0.4171), (0.3541, -0.7605, 0.4171), (0.1816, -0.8229, 0.4171), (-1.48e-09, -0.8441, 0.4171), (-0.1816, -0.8229, 0.4171), (-0.3541, -0.7605, 0.4171), (-0.5088, -0.6599, 0.4171), (-0.638, -0.5263, 0.4171), (-0.7353, -0.3662, 0.4171), (-0.7956, -0.1878, 0.4171), (-0.8161, 3.319e-10, 0.4171), (-0.7956, 0.1878, 0.4171), (-0.7353, 0.3662, 0.4171), (-0.638, 0.5263, 0.4171), (-0.5088, 0.6599, 0.4171), (-0.3541, 0.7605, 0.4171), (-0.1816, 0.8229, 0.4171), (0.1885, 0.9154, -0.4445), (0.3675, 0.8459, -0.4445), (0.5281, 0.7341, -0.4445), (0.6622, 0.5854, -0.4445), (0.7631, 0.4074, -0.4445), (0.8257, 0.2089, -0.4445), (0.8469, 1.301e-10, -0.4445), (0.8257, -0.2089, -0.4445), (0.7631, -0.4074, -0.4445), (0.6622, -0.5854, -0.4445), (0.5281, -0.7341, -0.4445), (0.3675, -0.8459, -0.4445), (0.1885, -0.9154, -0.4445), (1.335e-09, -0.9389, -0.4445), (-0.1885, -0.9154, -0.4445), (-0.3675, -0.8459, -0.4445), (-0.5281, -0.7341, -0.4445), (-0.6622, -0.5854, -0.4445), (-0.7631, -0.4074, -0.4445), (-0.8257, -0.2089, -0.4445), (-0.8469, 1.301e-10, -0.4445), (-0.8257, 0.2089, -0.4445), (-0.7631, 0.4074, -0.4445), (-0.6622, 0.5854, -0.4445), (-0.5281, 0.7341, -0.4445), (-0.3675, 0.8459, -0.4445), (-0.1885, 0.9154, -0.4445), (1.335e-09, 0.9389, -0.4445)], [], [(112, 1, 3, 113), (113, 3, 5, 114), (114, 5, 7, 115), (115, 7, 9, 116), (116, 9, 11, 117), (117, 11, 13, 118), (118, 13, 15, 119), (119, 15, 17, 120), (120, 17, 19, 121), (121, 19, 21, 122), (122, 21, 23, 123), (123, 23, 25, 124), (124, 25, 27, 125), (125, 27, 29, 126), (126, 29, 31, 127), (127, 31, 33, 128), (128, 33, 35, 129), (129, 35, 37, 130), (130, 37, 39, 131), (131, 39, 41, 132), (132, 41, 43, 133), (133, 43, 45, 134), (134, 45, 47, 135), (135, 47, 49, 136), (136, 49, 51, 137), (137, 51, 53, 138), (85, 84, 65, 66), (138, 53, 55, 139), (139, 55, 1, 112), (0, 2, 4, 6, 8, 10, 12, 14, 16, 18, 20, 22, 24, 26, 28, 30, 32, 34, 36, 38, 40, 42, 44, 46, 48, 50, 52, 54), (56, 57, 83, 82, 81, 80, 79, 78, 77, 76, 75, 74, 73, 72, 71, 70, 69, 68, 67, 66, 65, 64, 63, 62, 61, 60, 59, 58), (87, 86, 74, 75), (89, 88, 83, 57), (91, 90, 61, 62), (93, 92, 70, 71), (95, 94, 79, 80), (97, 96, 56, 58), (98, 85, 66, 67), (99, 87, 75, 76), (100, 91, 62, 63), (101, 93, 71, 72), (102, 95, 80, 81), (103, 97, 58, 59), (104, 98, 67, 68), (105, 99, 76, 77), (106, 100, 63, 64), (107, 101, 72, 73), (108, 102, 81, 82), (109, 103, 59, 60), (110, 104, 68, 69), (111, 105, 77, 78), (84, 106, 64, 65), (86, 107, 73, 74), (88, 108, 82, 83), (90, 109, 60, 61), (92, 110, 69, 70), (94, 111, 78, 79), (96, 89, 57, 56), (3, 1, 89, 96), (47, 45, 111, 94), (29, 27, 110, 92), (11, 9, 109, 90), (55, 53, 108, 88), (37, 35, 107, 86), (19, 17, 106, 84), (45, 43, 105, 111), (27, 25, 104, 110), (9, 7, 103, 109), (53, 51, 102, 108), (35, 33, 101, 107), (17, 15, 100, 106), (43, 41, 99, 105), (25, 23, 98, 104), (7, 5, 97, 103), (51, 49, 95, 102), (33, 31, 93, 101), (15, 13, 91, 100), (41, 39, 87, 99), (23, 21, 85, 98), (5, 3, 96, 97), (49, 47, 94, 95), (31, 29, 92, 93), (13, 11, 90, 91), (1, 55, 88, 89), (39, 37, 86, 87), (21, 19, 84, 85), (166, 139, 112, 167), (165, 138, 139, 166), (164, 137, 138, 165), (163, 136, 137, 164), (162, 135, 136, 163), (161, 134, 135, 162), (160, 133, 134, 161), (159, 132, 133, 160), (158, 131, 132, 159), (157, 130, 131, 158), (156, 129, 130, 157), (155, 128, 129, 156), (154, 127, 128, 155), (153, 126, 127, 154), (152, 125, 126, 153), (151, 124, 125, 152), (150, 123, 124, 151), (149, 122, 123, 150), (148, 121, 122, 149), (147, 120, 121, 148), (146, 119, 120, 147), (145, 118, 119, 146), (144, 117, 118, 145), (143, 116, 117, 144), (142, 115, 116, 143), (141, 114, 115, 142), (140, 113, 114, 141), (167, 112, 113, 140), (0, 167, 140, 2), (2, 140, 141, 4), (4, 141, 142, 6), (6, 142, 143, 8), (8, 143, 144, 10), (10, 144, 145, 12), (12, 145, 146, 14), (14, 146, 147, 16), (16, 147, 148, 18), (18, 148, 149, 20), (20, 149, 150, 22), (22, 150, 151, 24), (24, 151, 152, 26), (26, 152, 153, 28), (28, 153, 154, 30), (30, 154, 155, 32), (32, 155, 156, 34), (34, 156, 157, 36), (36, 157, 158, 38), (38, 158, 159, 40), (40, 159, 160, 42), (42, 160, 161, 44), (44, 161, 162, 46), (46, 162, 163, 48), (48, 163, 164, 50), (50, 164, 165, 52), (52, 165, 166, 54), (54, 166, 167, 0)])
me_cylinder_002.polygons.foreach_set('use_smooth', [True] * 142)
_uv = me_cylinder_002.uv_layers.new(name='UVMap')
_uv.uv.foreach_set('vector', [0.8835, 0.6203, 0.8556, 0.8739, 0.8471, 0.8739, 0.8743, 0.6203, 0.8743, 0.6203, 0.8471, 0.8739, 0.822, 0.8739, 0.8472, 0.6203, 0.8472, 0.6203, 0.822, 0.8739, 0.7816, 0.8739, 0.8034, 0.6203, 0.8034, 0.6203, 0.7816, 0.8739, 0.7279, 0.8739, 0.7453, 0.6203, 0.7453, 0.6203, 0.7279, 0.8739, 0.6635, 0.8739, 0.6756, 0.6203, 0.6756, 0.6203, 0.6635, 0.8739, 0.5918, 0.8739, 0.598, 0.6203, 0.598, 0.6203, 0.5918, 0.8739, 0.5163, 0.8739, 0.5163, 0.6203, 0.5163, 0.6203, 0.5163, 0.8739, 0.4408, 0.8739, 0.4346, 0.6203, 0.4346, 0.6203, 0.4408, 0.8739, 0.369, 0.8739, 0.3569, 0.6203, 0.3569, 0.6203, 0.369, 0.8739, 0.3047, 0.8739, 0.2873, 0.6203, 0.2873, 0.6203, 0.3047, 0.8739, 0.251, 0.8739, 0.2292, 0.6203, 0.2292, 0.6203, 0.251, 0.8739, 0.2105, 0.8739, 0.1854, 0.6203, 0.1854, 0.6203, 0.2105, 0.8739, 0.1854, 0.8739, 0.1582, 0.6203, 0.1582, 0.6203, 0.1854, 0.8739, 0.1769, 0.8739, 0.149, 0.6203, 0.149, 0.6203, 0.1769, 0.8739, 0.1854, 0.8739, 0.1582, 0.6203, 0.1582, 0.6203, 0.1854, 0.8739, 0.2105, 0.8739, 0.1854, 0.6203, 0.1854, 0.6203, 0.2105, 0.8739, 0.251, 0.8739, 0.2292, 0.6203, 0.2292, 0.6203, 0.251, 0.8739, 0.3047, 0.8739, 0.2873, 0.6203, 0.2873, 0.6203, 0.3047, 0.8739, 0.369, 0.8739, 0.3569, 0.6203, 0.3569, 0.6203, 0.369, 0.8739, 0.4408, 0.8739, 0.4346, 0.6203, 0.4346, 0.6203, 0.4408, 0.8739, 0.5163, 0.8739, 0.5163, 0.6203, 0.5163, 0.6203, 0.5163, 0.8739, 0.5918, 0.8739, 0.598, 0.6203, 0.598, 0.6203, 0.5918, 0.8739, 0.6635, 0.8739, 0.6756, 0.6203, 0.6756, 0.6203, 0.6635, 0.8739, 0.7279, 0.8739, 0.7453, 0.6203, 0.7453, 0.6203, 0.7279, 0.8739, 0.7816, 0.8739, 0.8034, 0.6203, 0.8034, 0.6203, 0.7816, 0.8739, 0.822, 0.8739, 0.8472, 0.6203, 0.3263, 0.9328, 0.384, 0.9328, 0.4156, 0.9916, 0.3716, 0.9916, 0.8472, 0.6203, 0.822, 0.8739, 0.8471, 0.8739, 0.8743, 0.6203, 0.8743, 0.6203, 0.8471, 0.8739, 0.8556, 0.8739, 0.8835, 0.6203, 0.9514, 0.00376, 0.9405, 0.00376, 0.9083, 0.00376, 0.8564, 0.00376, 0.7876, 0.00376, 0.7051, 0.00376, 0.6131, 0.00376, 0.5163, 0.00376, 0.4195, 0.00376, 0.3275, 0.00376, 0.245, 0.00376, 0.1761, 0.00376, 0.1243, 0.00376, 0.09211, 0.00376, 0.0812, 0.00376, 0.09211, 0.00376, 0.1243, 0.00376, 0.1761, 0.00376, 0.245, 0.00376, 0.3275, 0.00376, 0.4195, 0.00376, 0.5163, 0.00376, 0.6131, 0.00376, 0.7051, 0.00376, 0.7876, 0.00376, 0.8564, 0.00376, 0.9083, 0.00376, 0.9405, 0.00376, 0.7425, 0.9916, 0.7483, 0.9916, 0.7425, 0.9916, 0.7253, 0.9916, 0.6977, 0.9916, 0.661, 0.9916, 0.617, 0.9916, 0.5679, 0.9916, 0.5163, 0.9916, 0.4647, 0.9916, 0.4156, 0.9916, 0.3716, 0.9916, 0.3349, 0.9916, 0.3072, 0.9916, 0.2901, 0.9916, 0.2842, 0.9916, 0.2901, 0.9916, 0.3072, 0.9916, 0.3349, 0.9916, 0.3716, 0.9916, 0.4156, 0.9916, 0.4647, 0.9916, 0.5163, 0.9916, 0.5679, 0.9916, 0.617, 0.9916, 0.661, 0.9916, 0.6977, 0.9916, 0.7253, 0.9916, 0.384, 0.9328, 0.3263, 0.9328, 0.3716, 0.9916, 0.4156, 0.9916, 0.8211, 0.9328, 0.8134, 0.9328, 0.7425, 0.9916, 0.7483, 0.9916, 0.5841, 0.9328, 0.6485, 0.9328, 0.617, 0.9916, 0.5679, 0.9916, 0.2191, 0.9328, 0.2115, 0.9328, 0.2842, 0.9916, 0.2901, 0.9916, 0.7063, 0.9328, 0.6485, 0.9328, 0.617, 0.9916, 0.661, 0.9916, 0.7909, 0.9328, 0.8134, 0.9328, 0.7425, 0.9916, 0.7253, 0.9916, 0.278, 0.9328, 0.3263, 0.9328, 0.3716, 0.9916, 0.3349, 0.9916, 0.4485, 0.9328, 0.384, 0.9328, 0.4156, 0.9916, 0.4647, 0.9916, 0.5163, 0.9328, 0.5841, 0.9328, 0.5679, 0.9916, 0.5163, 0.9916, 0.2417, 0.9328, 0.2191, 0.9328, 0.2901, 0.9916, 0.3072, 0.9916, 0.7546, 0.9328, 0.7063, 0.9328, 0.661, 0.9916, 0.6977, 0.9916, 0.7546, 0.9328, 0.7909, 0.9328, 0.7253, 0.9916, 0.6977, 0.9916, 0.2417, 0.9328, 0.278, 0.9328, 0.3349, 0.9916, 0.3072, 0.9916, 0.5163, 0.9328, 0.4485, 0.9328, 0.4647, 0.9916, 0.5163, 0.9916, 0.4485, 0.9328, 0.5163, 0.9328, 0.5163, 0.9916, 0.4647, 0.9916, 0.278, 0.9328, 0.2417, 0.9328, 0.3072, 0.9916, 0.3349, 0.9916, 0.7909, 0.9328, 0.7546, 0.9328, 0.6977, 0.9916, 0.7253, 0.9916, 0.7063, 0.9328, 0.7546, 0.9328, 0.6977, 0.9916, 0.661, 0.9916, 0.2191, 0.9328, 0.2417, 0.9328, 0.3072, 0.9916, 0.2901, 0.9916, 0.5841, 0.9328, 0.5163, 0.9328, 0.5163, 0.9916, 0.5679, 0.9916, 0.384, 0.9328, 0.4485, 0.9328, 0.4647, 0.9916, 0.4156, 0.9916, 0.3263, 0.9328, 0.278, 0.9328, 0.3349, 0.9916, 0.3716, 0.9916, 0.8134, 0.9328, 0.7909, 0.9328, 0.7253, 0.9916, 0.7425, 0.9916, 0.6485, 0.9328, 0.7063, 0.9328, 0.661, 0.9916, 0.617, 0.9916, 0.2115, 0.9328, 0.2191, 0.9328, 0.2901, 0.9916, 0.2842, 0.9916, 0.6485, 0.9328, 0.5841, 0.9328, 0.5679, 0.9916, 0.617, 0.9916, 0.8134, 0.9328, 0.8211, 0.9328, 0.7483, 0.9916, 0.7425, 0.9916, 0.8471, 0.8739, 0.8556, 0.8739, 0.8211, 0.9328, 0.8134, 0.9328, 0.6635, 0.8739, 0.5918, 0.8739, 0.5841, 0.9328, 0.6485, 0.9328, 0.1769, 0.8739, 0.1854, 0.8739, 0.2191, 0.9328, 0.2115, 0.9328, 0.6635, 0.8739, 0.7279, 0.8739, 0.7063, 0.9328, 0.6485, 0.9328, 0.8471, 0.8739, 0.822, 0.8739, 0.7909, 0.9328, 0.8134, 0.9328, 0.3047, 0.8739, 0.251, 0.8739, 0.278, 0.9328, 0.3263, 0.9328, 0.369, 0.8739, 0.4408, 0.8739, 0.4485, 0.9328, 0.384, 0.9328, 0.5918, 0.8739, 0.5163, 0.8739, 0.5163, 0.9328, 0.5841, 0.9328, 0.1854, 0.8739, 0.2105, 0.8739, 0.2417, 0.9328, 0.2191, 0.9328, 0.7279, 0.8739, 0.7816, 0.8739, 0.7546, 0.9328, 0.7063, 0.9328, 0.822, 0.8739, 0.7816, 0.8739, 0.7546, 0.9328, 0.7909, 0.9328, 0.251, 0.8739, 0.2105, 0.8739, 0.2417, 0.9328, 0.278, 0.9328, 0.4408, 0.8739, 0.5163, 0.8739, 0.5163, 0.9328, 0.4485, 0.9328, 0.5163, 0.8739, 0.4408, 0.8739, 0.4485, 0.9328, 0.5163, 0.9328, 0.2105, 0.8739, 0.251, 0.8739, 0.278, 0.9328, 0.2417, 0.9328, 0.7816, 0.8739, 0.822, 0.8739, 0.7909, 0.9328, 0.7546, 0.9328, 0.7816, 0.8739, 0.7279, 0.8739, 0.7063, 0.9328, 0.7546, 0.9328, 0.2105, 0.8739, 0.1854, 0.8739, 0.2191, 0.9328, 0.2417, 0.9328, 0.5163, 0.8739, 0.5918, 0.8739, 0.5841, 0.9328, 0.5163, 0.9328, 0.4408, 0.8739, 0.369, 0.8739, 0.384, 0.9328, 0.4485, 0.9328, 0.251, 0.8739, 0.3047, 0.8739, 0.3263, 0.9328, 0.278, 0.9328, 0.822, 0.8739, 0.8471, 0.8739, 0.8134, 0.9328, 0.7909, 0.9328, 0.7279, 0.8739, 0.6635, 0.8739, 0.6485, 0.9328, 0.7063, 0.9328, 0.1854, 0.8739, 0.1769, 0.8739, 0.2115, 0.9328, 0.2191, 0.9328, 0.5918, 0.8739, 0.6635, 0.8739, 0.6485, 0.9328, 0.5841, 0.9328, 0.8556, 0.8739, 0.8471, 0.8739, 0.8134, 0.9328, 0.8211, 0.9328, 0.369, 0.8739, 0.3047, 0.8739, 0.3263, 0.9328, 0.384, 0.9328, 0.3047, 0.8739, 0.369, 0.8739, 0.384, 0.9328, 0.3263, 0.9328, 0.9145, 0.2454, 0.8743, 0.6203, 0.8835, 0.6203, 0.9248, 0.2454, 0.8843, 0.2454, 0.8472, 0.6203, 0.8743, 0.6203, 0.9145, 0.2454, 0.8357, 0.2454, 0.8034, 0.6203, 0.8472, 0.6203, 0.8843, 0.2454, 0.771, 0.2454, 0.7453, 0.6203, 0.8034, 0.6203, 0.8357, 0.2454, 0.6935, 0.2454, 0.6756, 0.6203, 0.7453, 0.6203, 0.771, 0.2454, 0.6072, 0.2454, 0.598, 0.6203, 0.6756, 0.6203, 0.6935, 0.2454, 0.5163, 0.2454, 0.5163, 0.6203, 0.598, 0.6203, 0.6072, 0.2454, 0.4254, 0.2454, 0.4346, 0.6203, 0.5163, 0.6203, 0.5163, 0.2454, 0.339, 0.2454, 0.3569, 0.6203, 0.4346, 0.6203, 0.4254, 0.2454, 0.2616, 0.2454, 0.2873, 0.6203, 0.3569, 0.6203, 0.339, 0.2454, 0.1969, 0.2454, 0.2292, 0.6203, 0.2873, 0.6203, 0.2616, 0.2454, 0.1482, 0.2454, 0.1854, 0.6203, 0.2292, 0.6203, 0.1969, 0.2454, 0.118, 0.2454, 0.1582, 0.6203, 0.1854, 0.6203, 0.1482, 0.2454, 0.1078, 0.2454, 0.149, 0.6203, 0.1582, 0.6203, 0.118, 0.2454, 0.118, 0.2454, 0.1582, 0.6203, 0.149, 0.6203, 0.1078, 0.2454, 0.1482, 0.2454, 0.1854, 0.6203, 0.1582, 0.6203, 0.118, 0.2454, 0.1969, 0.2454, 0.2292, 0.6203, 0.1854, 0.6203, 0.1482, 0.2454, 0.2616, 0.2454, 0.2873, 0.6203, 0.2292, 0.6203, 0.1969, 0.2454, 0.339, 0.2454, 0.3569, 0.6203, 0.2873, 0.6203, 0.2616, 0.2454, 0.4254, 0.2454, 0.4346, 0.6203, 0.3569, 0.6203, 0.339, 0.2454, 0.5163, 0.2454, 0.5163, 0.6203, 0.4346, 0.6203, 0.4254, 0.2454, 0.6072, 0.2454, 0.598, 0.6203, 0.5163, 0.6203, 0.5163, 0.2454, 0.6935, 0.2454, 0.6756, 0.6203, 0.598, 0.6203, 0.6072, 0.2454, 0.771, 0.2454, 0.7453, 0.6203, 0.6756, 0.6203, 0.6935, 0.2454, 0.8357, 0.2454, 0.8034, 0.6203, 0.7453, 0.6203, 0.771, 0.2454, 0.8843, 0.2454, 0.8472, 0.6203, 0.8034, 0.6203, 0.8357, 0.2454, 0.9145, 0.2454, 0.8743, 0.6203, 0.8472, 0.6203, 0.8843, 0.2454, 0.9248, 0.2454, 0.8835, 0.6203, 0.8743, 0.6203, 0.9145, 0.2454, 0.9514, 0.00376, 0.9248, 0.2454, 0.9145, 0.2454, 0.9405, 0.00376, 0.9405, 0.00376, 0.9145, 0.2454, 0.8843, 0.2454, 0.9083, 0.00376, 0.9083, 0.00376, 0.8843, 0.2454, 0.8357, 0.2454, 0.8564, 0.00376, 0.8564, 0.00376, 0.8357, 0.2454, 0.771, 0.2454, 0.7876, 0.00376, 0.7876, 0.00376, 0.771, 0.2454, 0.6935, 0.2454, 0.7051, 0.00376, 0.7051, 0.00376, 0.6935, 0.2454, 0.6072, 0.2454, 0.6131, 0.00376, 0.6131, 0.00376, 0.6072, 0.2454, 0.5163, 0.2454, 0.5163, 0.00376, 0.5163, 0.00376, 0.5163, 0.2454, 0.4254, 0.2454, 0.4195, 0.00376, 0.4195, 0.00376, 0.4254, 0.2454, 0.339, 0.2454, 0.3275, 0.00376, 0.3275, 0.00376, 0.339, 0.2454, 0.2616, 0.2454, 0.245, 0.00376, 0.245, 0.00376, 0.2616, 0.2454, 0.1969, 0.2454, 0.1761, 0.00376, 0.1761, 0.00376, 0.1969, 0.2454, 0.1482, 0.2454, 0.1243, 0.00376, 0.1243, 0.00376, 0.1482, 0.2454, 0.118, 0.2454, 0.09211, 0.00376, 0.09211, 0.00376, 0.118, 0.2454, 0.1078, 0.2454, 0.0812, 0.00376, 0.0812, 0.00376, 0.1078, 0.2454, 0.118, 0.2454, 0.09211, 0.00376, 0.09211, 0.00376, 0.118, 0.2454, 0.1482, 0.2454, 0.1243, 0.00376, 0.1243, 0.00376, 0.1482, 0.2454, 0.1969, 0.2454, 0.1761, 0.00376, 0.1761, 0.00376, 0.1969, 0.2454, 0.2616, 0.2454, 0.245, 0.00376, 0.245, 0.00376, 0.2616, 0.2454, 0.339, 0.2454, 0.3275, 0.00376, 0.3275, 0.00376, 0.339, 0.2454, 0.4254, 0.2454, 0.4195, 0.00376, 0.4195, 0.00376, 0.4254, 0.2454, 0.5163, 0.2454, 0.5163, 0.00376, 0.5163, 0.00376, 0.5163, 0.2454, 0.6072, 0.2454, 0.6131, 0.00376, 0.6131, 0.00376, 0.6072, 0.2454, 0.6935, 0.2454, 0.7051, 0.00376, 0.7051, 0.00376, 0.6935, 0.2454, 0.771, 0.2454, 0.7876, 0.00376, 0.7876, 0.00376, 0.771, 0.2454, 0.8357, 0.2454, 0.8564, 0.00376, 0.8564, 0.00376, 0.8357, 0.2454, 0.8843, 0.2454, 0.9083, 0.00376, 0.9083, 0.00376, 0.8843, 0.2454, 0.9145, 0.2454, 0.9405, 0.00376, 0.9405, 0.00376, 0.9145, 0.2454, 0.9248, 0.2454, 0.9514, 0.00376])
me_cylinder_002.materials.append(mat_tex)
me_cylinder_002.update()
me_cylinder_003 = bpy.data.meshes.new('Cylinder.003')
me_cylinder_003.from_pydata([(0.0, 1.0, -1.0), (-1.924e-08, 0.1376, 0.09102), (0.1951, 0.9808, -1.0), (0.02685, 0.135, 0.09102), (0.3827, 0.9239, -1.0), (0.05266, 0.1271, 0.09102), (0.5556, 0.8315, -1.0), (0.07645, 0.1144, 0.09102), (0.7071, 0.7071, -1.0), (0.0973, 0.0973, 0.09102), (0.8315, 0.5556, -1.0), (0.1144, 0.07645, 0.09102), (0.9239, 0.3827, -1.0), (0.1271, 0.05266, 0.09102), (0.9808, 0.1951, -1.0), (0.135, 0.02685, 0.09102), (1.0, 0.0, -1.0), (0.1376, -4.664e-07, 0.09102), (0.9808, -0.1951, -1.0), (0.135, -0.02685, 0.09102), (0.9239, -0.3827, -1.0), (0.1271, -0.05266, 0.09102), (0.8315, -0.5556, -1.0), (0.1144, -0.07645, 0.09102), (0.7071, -0.7071, -1.0), (0.0973, -0.0973, 0.09102), (0.5556, -0.8315, -1.0), (0.07645, -0.1144, 0.09102), (0.3827, -0.9239, -1.0), (0.05266, -0.1271, 0.09102), (0.1951, -0.9808, -1.0), (0.02685, -0.135, 0.09102), (0.0, -1.0, -1.0), (-1.924e-08, -0.1376, 0.09102), (-0.1951, -0.9808, -1.0), (-0.02685, -0.135, 0.09102), (-0.3827, -0.9239, -1.0), (-0.05266, -0.1271, 0.09102), (-0.5556, -0.8315, -1.0), (-0.07645, -0.1144, 0.09102), (-0.7071, -0.7071, -1.0), (-0.0973, -0.0973, 0.09102), (-0.8315, -0.5556, -1.0), (-0.1144, -0.07645, 0.09102), (-0.9239, -0.3827, -1.0), (-0.1271, -0.05266, 0.09102), (-0.9808, -0.1951, -1.0), (-0.135, -0.02685, 0.09102), (-1.0, 0.0, -1.0), (-0.1376, -4.664e-07, 0.09102), (-0.9808, 0.1951, -1.0), (-0.135, 0.02685, 0.09102), (-0.9239, 0.3827, -1.0), (-0.1271, 0.05266, 0.09102), (-0.8315, 0.5556, -1.0), (-0.1144, 0.07645, 0.09102), (-0.7071, 0.7071, -1.0), (-0.0973, 0.0973, 0.09102), (-0.5556, 0.8315, -1.0), (-0.07645, 0.1144, 0.09102), (-0.3827, 0.9239, -1.0), (-0.05266, 0.1271, 0.09102), (-0.1951, 0.9808, -1.0), (-0.02685, 0.135, 0.09102)], [], [(0, 1, 3, 2), (2, 3, 5, 4), (4, 5, 7, 6), (6, 7, 9, 8), (8, 9, 11, 10), (10, 11, 13, 12), (12, 13, 15, 14), (14, 15, 17, 16), (16, 17, 19, 18), (18, 19, 21, 20), (20, 21, 23, 22), (22, 23, 25, 24), (24, 25, 27, 26), (26, 27, 29, 28), (28, 29, 31, 30), (30, 31, 33, 32), (32, 33, 35, 34), (34, 35, 37, 36), (36, 37, 39, 38), (38, 39, 41, 40), (40, 41, 43, 42), (42, 43, 45, 44), (44, 45, 47, 46), (46, 47, 49, 48), (48, 49, 51, 50), (50, 51, 53, 52), (52, 53, 55, 54), (54, 55, 57, 56), (56, 57, 59, 58), (58, 59, 61, 60), (3, 1, 63, 61, 59, 57, 55, 53, 51, 49, 47, 45, 43, 41, 39, 37, 35, 33, 31, 29, 27, 25, 23, 21, 19, 17, 15, 13, 11, 9, 7, 5), (60, 61, 63, 62), (62, 63, 1, 0)])
me_cylinder_003.polygons.foreach_set('use_smooth', [True] * 33)
_uv = me_cylinder_003.uv_layers.new(name='UVMap')
_uv.uv.foreach_set('vector', [0.9521, 1.001, 0.03457, 0.5877, 0.03457, 0.5865, 0.9521, 0.9919, 0.9521, 0.9919, 0.03457, 0.5865, 0.03457, 0.5827, 0.9521, 0.9646, 0.9521, 0.9646, 0.03457, 0.5827, 0.03457, 0.5766, 0.9521, 0.9203, 0.9521, 0.9203, 0.03457, 0.5766, 0.03457, 0.5684, 0.9521, 0.8607, 0.9521, 0.8607, 0.03457, 0.5684, 0.03457, 0.5584, 0.9521, 0.7881, 0.9521, 0.7881, 0.03457, 0.5584, 0.03457, 0.547, 0.9521, 0.7052, 0.9521, 0.7052, 0.03457, 0.547, 0.03457, 0.5346, 0.9521, 0.6153, 0.9521, 0.6153, 0.03457, 0.5346, 0.03457, 0.5218, 0.9521, 0.5218, 0.9521, 0.5218, 0.03457, 0.5218, 0.03457, 0.5089, 0.9521, 0.4282, 0.9521, 0.4282, 0.03457, 0.5089, 0.03457, 0.4965, 0.9521, 0.3383, 0.9521, 0.3383, 0.03457, 0.4965, 0.03457, 0.4851, 0.9521, 0.2554, 0.9521, 0.2554, 0.03457, 0.4851, 0.03457, 0.4751, 0.9521, 0.1828, 0.9521, 0.1828, 0.03457, 0.4751, 0.03457, 0.4669, 0.9521, 0.1232, 0.9521, 0.1232, 0.03457, 0.4669, 0.03457, 0.4608, 0.9521, 0.07888, 0.9521, 0.07888, 0.03457, 0.4608, 0.03457, 0.4571, 0.9521, 0.0516, 0.9521, 0.0516, 0.03457, 0.4571, 0.03457, 0.4558, 0.9521, 0.04239, 0.9521, 0.04239, 0.03457, 0.4558, 0.03457, 0.4571, 0.9521, 0.0516, 0.9521, 0.0516, 0.03457, 0.4571, 0.03457, 0.4608, 0.9521, 0.07888, 0.9521, 0.07888, 0.03457, 0.4608, 0.03457, 0.4669, 0.9521, 0.1232, 0.9521, 0.1232, 0.03457, 0.4669, 0.03457, 0.4751, 0.9521, 0.1828, 0.9521, 0.1828, 0.03457, 0.4751, 0.03457, 0.4851, 0.9521, 0.2554, 0.9521, 0.2554, 0.03457, 0.4851, 0.03457, 0.4965, 0.9521, 0.3383, 0.9521, 0.3383, 0.03457, 0.4965, 0.03457, 0.5089, 0.9521, 0.4282, 0.9521, 0.4282, 0.03457, 0.5089, 0.03457, 0.5218, 0.9521, 0.5218, 0.9521, 0.5218, 0.03457, 0.5218, 0.03457, 0.5346, 0.9521, 0.6153, 0.9521, 0.6153, 0.03457, 0.5346, 0.03457, 0.547, 0.9521, 0.7052, 0.9521, 0.7052, 0.03457, 0.547, 0.03457, 0.5584, 0.9521, 0.7881, 0.9521, 0.7881, 0.03457, 0.5584, 0.03457, 0.5684, 0.9521, 0.8607, 0.9521, 0.8607, 0.03457, 0.5684, 0.03457, 0.5766, 0.9521, 0.9203, 0.9521, 0.9203, 0.03457, 0.5766, 0.03457, 0.5827, 0.9521, 0.9646, 0.03457, 0.5865, 0.03457, 0.5877, 0.03457, 0.5865, 0.03457, 0.5827, 0.03457, 0.5766, 0.03457, 0.5684, 0.03457, 0.5584, 0.03457, 0.547, 0.03457, 0.5346, 0.03457, 0.5218, 0.03457, 0.5089, 0.03457, 0.4965, 0.03457, 0.4851, 0.03457, 0.4751, 0.03457, 0.4669, 0.03457, 0.4608, 0.03457, 0.4571, 0.03457, 0.4558, 0.03457, 0.4571, 0.03457, 0.4608, 0.03457, 0.4669, 0.03457, 0.4751, 0.03457, 0.4851, 0.03457, 0.4965, 0.03457, 0.5089, 0.03457, 0.5218, 0.03457, 0.5346, 0.03457, 0.547, 0.03457, 0.5584, 0.03457, 0.5684, 0.03457, 0.5766, 0.03457, 0.5827, 0.9521, 0.9646, 0.03457, 0.5827, 0.03457, 0.5865, 0.9521, 0.9919, 0.9521, 0.9919, 0.03457, 0.5865, 0.03457, 0.5877, 0.9521, 1.001])
me_cylinder_003.materials.append(mat_beak)
me_cylinder_003.update()
me_cube = bpy.data.meshes.new('Cube')
me_cube.from_pydata([(-1.0, -1.0, -0.4389), (-1.0, -1.0, 0.4389), (-1.0, 1.0, -1.0), (-1.0, 1.0, 1.0), (1.0, -1.0, -0.4389), (1.0, -1.0, 0.4389), (1.0, 1.0, -1.0), (1.0, 1.0, 1.0), (-1.0, -0.3104, -1.0), (-1.0, -0.3104, 1.0), (1.0, -0.3104, -1.0), (1.0, -0.3104, 1.0)], [], [(8, 9, 3, 2), (2, 3, 7, 6), (10, 11, 5, 4), (4, 5, 1, 0), (8, 10, 4, 0), (11, 9, 1, 5), (7, 3, 9, 11), (2, 6, 10, 8), (6, 7, 11, 10), (0, 1, 9, 8)])
_uv = me_cube.uv_layers.new(name='UVMap')
_uv.uv.foreach_set('vector', [0.6779, 0.4622, 0.6779, 0.4622, 0.6779, 0.03116, 0.6779, 0.03116, 0.6779, 0.03116, 0.6779, 0.03116, 0.3554, 0.03116, 0.3554, 0.03116, 0.3554, 0.4622, 0.3554, 0.4622, 0.3554, 0.6943, 0.3554, 0.6943, 0.3554, 0.6943, 0.3554, 0.6943, 0.6779, 0.6943, 0.6779, 0.6943, 0.6779, 0.4622, 0.3554, 0.4622, 0.3554, 0.6943, 0.6779, 0.6943, 0.3554, 0.4622, 0.6779, 0.4622, 0.6779, 0.6943, 0.3554, 0.6943, 0.3554, 0.03116, 0.6779, 0.03116, 0.6779, 0.4622, 0.3554, 0.4622, 0.6779, 0.03116, 0.3554, 0.03116, 0.3554, 0.4622, 0.6779, 0.4622, 0.3554, 0.03116, 0.3554, 0.03116, 0.3554, 0.4622, 0.3554, 0.4622, 0.6779, 0.6943, 0.6779, 0.6943, 0.6779, 0.4622, 0.6779, 0.4622])
me_cube.materials.append(mat_tex)
me_cube.update()

# ---- objects
ob_head = bpy.data.objects.new('Head', me_cylinder)
ob_cutout = bpy.data.objects.new('Cutout', me_mesh)
ob_eyes = bpy.data.objects.new('Eyes', me_plane)
ob_head_001 = bpy.data.objects.new('Head.001', me_cylinder_002)
ob_cylinder = bpy.data.objects.new('Cylinder', me_cylinder_003)
ob_hand = bpy.data.objects.new('Hand', me_cube)

# ---- transforms, parenting, visibility, modifiers, constraints
ob_head.location = (0.0, 0.0, 0.0)
ob_cutout.location = (1.312, 1.539, 1.103)
ob_cutout.rotation_euler = (-0.0, 1.571, 0.0)
ob_cutout.scale = (1.0, 1.356, 1.0)
ob_eyes.parent = ob_head
ob_eyes.matrix_parent_inverse = Matrix(((1.0, -0.0, 0.0, -0.0), (-0.0, 1.0, -0.0, 0.0), (0.0, -0.0, 1.0, -1.0), (-0.0, 0.0, -0.0, 1.0)))
ob_eyes.location = (0.0, -0.8395, 1.701)
ob_eyes.rotation_euler = (1.571, -0.0, 0.0)
ob_eyes.scale = (0.1505, 0.1505, 0.1505)
_m = ob_eyes.modifiers.new('Mirror', 'MIRROR')
_m = ob_eyes.modifiers.new('Shrinkwrap', 'SHRINKWRAP')
_m.wrap_mode = 'OUTSIDE'
_m.target = ob_head
_m.offset = 0.02
ob_head_001.location = (0.0, 0.0, 1.0)
_m = ob_head_001.modifiers.new('Boolean', 'BOOLEAN')
_m.object = ob_cutout
_m.solver = 'FAST'
ob_cylinder.parent = ob_head
ob_cylinder.matrix_parent_inverse = Matrix(((1.0, -0.0, 0.0, -0.0), (-0.0, 1.0, -0.0, 0.0), (0.0, -0.0, 1.0, -1.0), (-0.0, 0.0, -0.0, 1.0)))
ob_cylinder.location = (0.0, -1.202, 1.045)
ob_cylinder.rotation_euler = (1.571, -0.0, 0.0)
ob_cylinder.scale = (0.2922, 0.2922, 0.4055)
ob_hand.location = (-1.237, -0.9767, 0.0)
ob_hand.scale = (0.3016, 0.8523, 0.08258)
_m = ob_hand.modifiers.new('Bevel', 'BEVEL')
_m.width = 85.53
_m.width_pct = 85.53
_m.segments = 8
_m.limit_method = 'WEIGHT'
_m.offset_type = 'PERCENT'
_m = ob_hand.modifiers.new('Bevel.001', 'BEVEL')
_m.width = 0.08
_m.width_pct = 0.08

# ---- collection membership
col_collection.objects.link(ob_head)
col_collection.objects.link(ob_cutout)
col_collection.objects.link(ob_eyes)
col_collection.objects.link(ob_head_001)
col_collection.objects.link(ob_cylinder)
col_collection.objects.link(ob_hand)

# ---- scene / render settings (as saved in the file)
scene.frame_start = 1; scene.frame_end = 250; scene.frame_set(1)
scene.render.engine = 'BLENDER_EEVEE_NEXT'
scene.cycles.sampling_pattern = 'TABULATED_SOBOL'
scene.eevee.ray_tracing_options.trace_max_roughness = 0.0
bpy.context.view_layer.update()

# ---- added for rendering (the .blend has no active camera): camera
cam_auto = bpy.data.cameras.new('AutoCamera')
cam_auto.lens = 50.0
cam_auto.sensor_width = 36.0
cam_auto.clip_end = 1000.0
ob_auto_camera = bpy.data.objects.new('AutoCamera', cam_auto)
scene.collection.objects.link(ob_auto_camera)
ob_auto_camera.location = (5.50185, -6.44512, 5.12703)
ob_auto_camera.rotation_euler = (1.09748, -7.21219e-08, 0.694738)
scene.camera = ob_auto_camera
bpy.context.view_layer.update()
